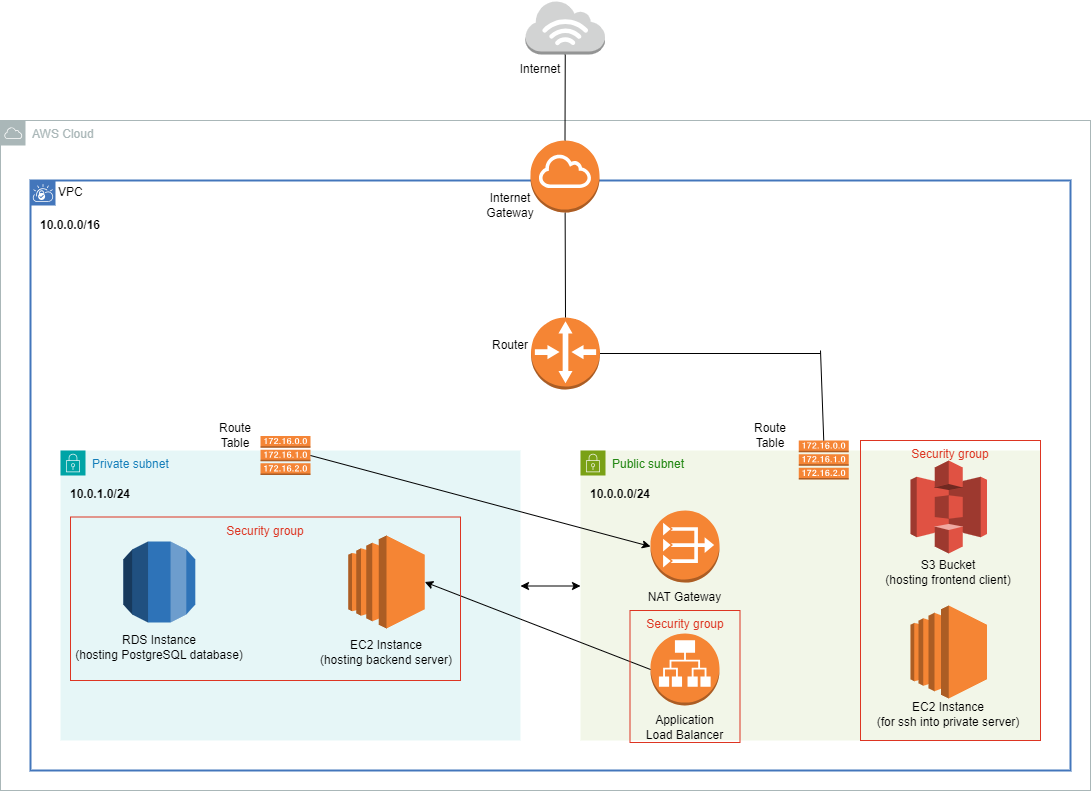

The diagram above was exported from draw.io. Its source (the exported page's mxGraphModel, read from the mxfile embedded in the PNG):
<mxGraphModel dx="2074" dy="1116" grid="1" gridSize="10" guides="1" tooltips="1" connect="1" arrows="1" fold="1" page="1" pageScale="1" pageWidth="1169" pageHeight="827" math="0" shadow="0">
  <root>
    <mxCell id="0" />
    <mxCell id="1" parent="0" />
    <mxCell id="FlStOauhi3CboQzsC3D6-1" value="AWS Cloud" style="sketch=0;outlineConnect=0;gradientColor=none;html=1;whiteSpace=wrap;fontSize=12;fontStyle=0;shape=mxgraph.aws4.group;grIcon=mxgraph.aws4.group_aws_cloud;strokeColor=#AAB7B8;fillColor=none;verticalAlign=top;align=left;spacingLeft=30;fontColor=#AAB7B8;dashed=0;direction=east;movable=0;resizable=0;rotatable=0;deletable=0;editable=0;locked=1;connectable=0;" parent="1" vertex="1">
      <mxGeometry x="40" y="130" width="1090" height="670" as="geometry" />
    </mxCell>
    <mxCell id="FlStOauhi3CboQzsC3D6-2" value="VPC" style="shape=mxgraph.ibm.box;prType=vpc;fontStyle=0;verticalAlign=top;align=left;spacingLeft=32;spacingTop=4;fillColor=none;rounded=0;whiteSpace=wrap;html=1;strokeColor=#4376BB;strokeWidth=2;dashed=0;container=1;spacing=-4;collapsible=0;expand=0;recursiveResize=0;movable=0;resizable=0;rotatable=0;deletable=0;editable=0;locked=1;connectable=0;" parent="1" vertex="1">
      <mxGeometry x="70" y="190" width="1040" height="590" as="geometry" />
    </mxCell>
    <mxCell id="FlStOauhi3CboQzsC3D6-3" value="Private subnet" style="points=[[0,0],[0.25,0],[0.5,0],[0.75,0],[1,0],[1,0.25],[1,0.5],[1,0.75],[1,1],[0.75,1],[0.5,1],[0.25,1],[0,1],[0,0.75],[0,0.5],[0,0.25]];outlineConnect=0;gradientColor=none;html=1;whiteSpace=wrap;fontSize=12;fontStyle=0;container=1;pointerEvents=0;collapsible=0;recursiveResize=0;shape=mxgraph.aws4.group;grIcon=mxgraph.aws4.group_security_group;grStroke=0;strokeColor=#00A4A6;fillColor=#E6F6F7;verticalAlign=top;align=left;spacingLeft=30;fontColor=#147EBA;dashed=0;movable=0;resizable=0;rotatable=0;deletable=0;editable=0;locked=1;connectable=0;" parent="FlStOauhi3CboQzsC3D6-2" vertex="1">
      <mxGeometry x="30" y="270" width="460" height="290" as="geometry" />
    </mxCell>
    <mxCell id="FlStOauhi3CboQzsC3D6-6" value="&lt;b&gt;10.0.1.0/24&lt;/b&gt;" style="text;html=1;strokeColor=none;fillColor=none;align=center;verticalAlign=middle;whiteSpace=wrap;rounded=0;movable=1;resizable=1;rotatable=1;deletable=1;editable=1;locked=0;connectable=1;" parent="FlStOauhi3CboQzsC3D6-3" vertex="1">
      <mxGeometry x="10" y="29" width="60" height="30" as="geometry" />
    </mxCell>
    <mxCell id="FlStOauhi3CboQzsC3D6-4" value="Public subnet" style="points=[[0,0],[0.25,0],[0.5,0],[0.75,0],[1,0],[1,0.25],[1,0.5],[1,0.75],[1,1],[0.75,1],[0.5,1],[0.25,1],[0,1],[0,0.75],[0,0.5],[0,0.25]];outlineConnect=0;gradientColor=none;html=1;whiteSpace=wrap;fontSize=12;fontStyle=0;container=1;pointerEvents=0;collapsible=0;recursiveResize=0;shape=mxgraph.aws4.group;grIcon=mxgraph.aws4.group_security_group;grStroke=0;strokeColor=#7AA116;fillColor=#F2F6E8;verticalAlign=top;align=left;spacingLeft=30;fontColor=#248814;dashed=0;movable=0;resizable=0;rotatable=0;deletable=0;editable=0;locked=1;connectable=0;" parent="FlStOauhi3CboQzsC3D6-2" vertex="1">
      <mxGeometry x="550" y="270" width="460" height="290" as="geometry" />
    </mxCell>
    <mxCell id="FlStOauhi3CboQzsC3D6-5" value="&lt;b&gt;10.0.0.0/16&lt;/b&gt;" style="text;html=1;strokeColor=none;fillColor=none;align=center;verticalAlign=middle;whiteSpace=wrap;rounded=0;movable=1;resizable=1;rotatable=1;deletable=1;editable=1;locked=0;connectable=1;" parent="FlStOauhi3CboQzsC3D6-2" vertex="1">
      <mxGeometry x="10" y="30" width="60" height="30" as="geometry" />
    </mxCell>
    <mxCell id="FlStOauhi3CboQzsC3D6-14" value="" style="outlineConnect=0;dashed=0;verticalLabelPosition=bottom;verticalAlign=top;align=center;html=1;shape=mxgraph.aws3.router;fillColor=#F58534;gradientColor=none;movable=1;resizable=1;rotatable=1;deletable=1;editable=1;locked=0;connectable=1;" parent="FlStOauhi3CboQzsC3D6-2" vertex="1">
      <mxGeometry x="500.5" y="137" width="69" height="72" as="geometry" />
    </mxCell>
    <mxCell id="FlStOauhi3CboQzsC3D6-11" value="Internet Gateway" style="text;html=1;strokeColor=none;fillColor=none;align=center;verticalAlign=middle;whiteSpace=wrap;rounded=0;movable=1;resizable=1;rotatable=1;deletable=1;editable=1;locked=0;connectable=1;" parent="FlStOauhi3CboQzsC3D6-2" vertex="1">
      <mxGeometry x="450" y="10" width="60" height="30" as="geometry" />
    </mxCell>
    <mxCell id="FlStOauhi3CboQzsC3D6-7" value="&lt;b&gt;10.0.0.0/24&lt;/b&gt;" style="text;html=1;strokeColor=none;fillColor=none;align=center;verticalAlign=middle;whiteSpace=wrap;rounded=0;movable=0;resizable=0;rotatable=0;deletable=0;editable=0;locked=1;connectable=0;" parent="FlStOauhi3CboQzsC3D6-2" vertex="1">
      <mxGeometry x="560" y="299" width="60" height="30" as="geometry" />
    </mxCell>
    <mxCell id="FlStOauhi3CboQzsC3D6-13" value="" style="outlineConnect=0;dashed=0;verticalLabelPosition=bottom;verticalAlign=top;align=center;html=1;shape=mxgraph.aws3.route_table;fillColor=#F58536;gradientColor=none;movable=1;resizable=1;rotatable=1;deletable=1;editable=1;locked=0;connectable=1;" parent="FlStOauhi3CboQzsC3D6-2" vertex="1">
      <mxGeometry x="768.25" y="260" width="50" height="39" as="geometry" />
    </mxCell>
    <mxCell id="FlStOauhi3CboQzsC3D6-15" value="" style="endArrow=none;html=1;rounded=0;exitX=0.5;exitY=0;exitDx=0;exitDy=0;exitPerimeter=0;movable=0;resizable=0;rotatable=0;deletable=0;editable=0;locked=1;connectable=0;" parent="1" source="FlStOauhi3CboQzsC3D6-14" target="FlStOauhi3CboQzsC3D6-10" edge="1">
      <mxGeometry width="50" height="50" relative="1" as="geometry">
        <mxPoint x="600" y="200" as="sourcePoint" />
        <mxPoint x="605" y="150" as="targetPoint" />
      </mxGeometry>
    </mxCell>
    <mxCell id="FlStOauhi3CboQzsC3D6-10" value="" style="outlineConnect=0;dashed=0;verticalLabelPosition=bottom;verticalAlign=top;align=center;html=1;shape=mxgraph.aws3.internet_gateway;fillColor=#F58534;gradientColor=none;movable=0;resizable=0;rotatable=0;deletable=0;editable=0;locked=1;connectable=0;" parent="1" vertex="1">
      <mxGeometry x="570" y="150" width="69" height="72" as="geometry" />
    </mxCell>
    <mxCell id="FlStOauhi3CboQzsC3D6-16" value="" style="endArrow=none;html=1;rounded=0;movable=0;resizable=0;rotatable=0;deletable=0;editable=0;locked=1;connectable=0;exitX=1;exitY=0.5;exitDx=0;exitDy=0;exitPerimeter=0;" parent="1" source="FlStOauhi3CboQzsC3D6-14" edge="1">
      <mxGeometry width="50" height="50" relative="1" as="geometry">
        <mxPoint x="639" y="238" as="sourcePoint" />
        <mxPoint x="860" y="363" as="targetPoint" />
      </mxGeometry>
    </mxCell>
    <mxCell id="FlStOauhi3CboQzsC3D6-22" value="" style="endArrow=none;html=1;rounded=0;movable=0;resizable=0;rotatable=0;deletable=0;editable=0;locked=1;connectable=0;exitX=0.5;exitY=0;exitDx=0;exitDy=0;exitPerimeter=0;" parent="1" source="FlStOauhi3CboQzsC3D6-13" edge="1">
      <mxGeometry width="50" height="50" relative="1" as="geometry">
        <mxPoint x="870" y="430" as="sourcePoint" />
        <mxPoint x="860" y="360" as="targetPoint" />
      </mxGeometry>
    </mxCell>
    <mxCell id="FlStOauhi3CboQzsC3D6-23" value="" style="outlineConnect=0;dashed=0;verticalLabelPosition=bottom;verticalAlign=top;align=center;html=1;shape=mxgraph.aws3.internet_3;fillColor=#D2D3D3;gradientColor=none;movable=0;resizable=0;rotatable=0;deletable=0;editable=0;locked=1;connectable=0;" parent="1" vertex="1">
      <mxGeometry x="565" y="10" width="79.5" height="54" as="geometry" />
    </mxCell>
    <mxCell id="FlStOauhi3CboQzsC3D6-24" value="" style="endArrow=none;html=1;rounded=0;movable=0;resizable=0;rotatable=0;deletable=0;editable=0;locked=1;connectable=0;entryX=0.5;entryY=1;entryDx=0;entryDy=0;entryPerimeter=0;exitX=0.5;exitY=0;exitDx=0;exitDy=0;exitPerimeter=0;" parent="1" source="FlStOauhi3CboQzsC3D6-10" target="FlStOauhi3CboQzsC3D6-23" edge="1">
      <mxGeometry width="50" height="50" relative="1" as="geometry">
        <mxPoint x="600" y="150" as="sourcePoint" />
        <mxPoint x="600" y="70" as="targetPoint" />
      </mxGeometry>
    </mxCell>
    <mxCell id="FlStOauhi3CboQzsC3D6-25" value="Internet" style="text;html=1;strokeColor=none;fillColor=none;align=center;verticalAlign=middle;whiteSpace=wrap;rounded=0;movable=0;resizable=0;rotatable=0;deletable=0;editable=0;locked=1;connectable=0;" parent="1" vertex="1">
      <mxGeometry x="550" y="64" width="60" height="30" as="geometry" />
    </mxCell>
    <mxCell id="FlStOauhi3CboQzsC3D6-26" value="" style="outlineConnect=0;dashed=0;verticalLabelPosition=bottom;verticalAlign=top;align=center;html=1;shape=mxgraph.aws3.vpc_nat_gateway;fillColor=#F58534;gradientColor=none;movable=0;resizable=0;rotatable=0;deletable=0;editable=0;locked=1;connectable=0;" parent="1" vertex="1">
      <mxGeometry x="690" y="520" width="69" height="72" as="geometry" />
    </mxCell>
    <mxCell id="FlStOauhi3CboQzsC3D6-27" value="" style="endArrow=classic;startArrow=classic;html=1;rounded=0;" parent="1" edge="1">
      <mxGeometry width="50" height="50" relative="1" as="geometry">
        <mxPoint x="560" y="595.5" as="sourcePoint" />
        <mxPoint x="620" y="595.5" as="targetPoint" />
      </mxGeometry>
    </mxCell>
    <mxCell id="FlStOauhi3CboQzsC3D6-28" value="" style="outlineConnect=0;dashed=0;verticalLabelPosition=bottom;verticalAlign=top;align=center;html=1;shape=mxgraph.aws3.route_table;fillColor=#F58536;gradientColor=none;movable=0;resizable=0;rotatable=0;deletable=0;editable=0;locked=1;connectable=0;" parent="1" vertex="1">
      <mxGeometry x="300" y="445.5" width="50" height="39" as="geometry" />
    </mxCell>
    <mxCell id="FlStOauhi3CboQzsC3D6-29" value="Route Table" style="text;html=1;strokeColor=none;fillColor=none;align=center;verticalAlign=middle;whiteSpace=wrap;rounded=0;movable=0;resizable=0;rotatable=0;deletable=0;editable=0;locked=1;connectable=0;" parent="1" vertex="1">
      <mxGeometry x="250" y="430" width="50" height="30" as="geometry" />
    </mxCell>
    <mxCell id="FlStOauhi3CboQzsC3D6-30" value="NAT Gateway" style="text;html=1;strokeColor=none;fillColor=none;align=center;verticalAlign=middle;whiteSpace=wrap;rounded=0;movable=0;resizable=0;rotatable=0;deletable=0;editable=0;locked=1;connectable=0;" parent="1" vertex="1">
      <mxGeometry x="684.25" y="592" width="80.5" height="30" as="geometry" />
    </mxCell>
    <mxCell id="FlStOauhi3CboQzsC3D6-31" value="" style="endArrow=classic;html=1;rounded=0;exitX=1;exitY=0.5;exitDx=0;exitDy=0;exitPerimeter=0;movable=0;resizable=0;rotatable=0;deletable=0;editable=0;locked=1;connectable=0;entryX=0;entryY=0.5;entryDx=0;entryDy=0;entryPerimeter=0;" parent="1" source="FlStOauhi3CboQzsC3D6-28" edge="1" target="FlStOauhi3CboQzsC3D6-26">
      <mxGeometry width="50" height="50" relative="1" as="geometry">
        <mxPoint x="380" y="464" as="sourcePoint" />
        <mxPoint x="660" y="600" as="targetPoint" />
      </mxGeometry>
    </mxCell>
    <mxCell id="FlStOauhi3CboQzsC3D6-32" value="" style="outlineConnect=0;dashed=0;verticalLabelPosition=bottom;verticalAlign=top;align=center;html=1;shape=mxgraph.aws3.ec2;fillColor=#F58534;gradientColor=none;movable=0;resizable=0;rotatable=0;deletable=0;editable=0;locked=1;connectable=0;" parent="1" vertex="1">
      <mxGeometry x="387.75" y="545" width="76.5" height="93" as="geometry" />
    </mxCell>
    <mxCell id="FlStOauhi3CboQzsC3D6-33" value="EC2 Instance&lt;br&gt;(hosting backend server)" style="text;html=1;strokeColor=none;fillColor=none;align=center;verticalAlign=middle;whiteSpace=wrap;rounded=0;movable=0;resizable=0;rotatable=0;deletable=0;editable=0;locked=1;connectable=0;" parent="1" vertex="1">
      <mxGeometry x="357.19" y="643" width="137.62" height="37" as="geometry" />
    </mxCell>
    <mxCell id="3yqZWExn_pKkG6vzCkNp-1" value="" style="outlineConnect=0;dashed=0;verticalLabelPosition=bottom;verticalAlign=top;align=center;html=1;shape=mxgraph.aws3.rds;fillColor=#2E73B8;gradientColor=none;movable=0;resizable=0;rotatable=0;deletable=0;editable=0;locked=1;connectable=0;" vertex="1" parent="1">
      <mxGeometry x="162.81" y="551" width="72" height="81" as="geometry" />
    </mxCell>
    <mxCell id="3yqZWExn_pKkG6vzCkNp-2" value="RDS Instance &lt;br&gt;(hosting PostgreSQL database)" style="text;html=1;strokeColor=none;fillColor=none;align=center;verticalAlign=middle;whiteSpace=wrap;rounded=0;movable=0;resizable=0;rotatable=0;deletable=0;editable=0;locked=1;connectable=0;" vertex="1" parent="1">
      <mxGeometry x="111.81" y="638" width="174" height="37" as="geometry" />
    </mxCell>
    <mxCell id="3yqZWExn_pKkG6vzCkNp-3" value="" style="outlineConnect=0;dashed=0;verticalLabelPosition=bottom;verticalAlign=top;align=center;html=1;shape=mxgraph.aws3.application_load_balancer;fillColor=#F58534;gradientColor=none;movable=1;resizable=1;rotatable=1;deletable=1;editable=1;locked=0;connectable=1;" vertex="1" parent="1">
      <mxGeometry x="690" y="643" width="69" height="72" as="geometry" />
    </mxCell>
    <mxCell id="3yqZWExn_pKkG6vzCkNp-4" value="Application Load Balancer" style="text;html=1;strokeColor=none;fillColor=none;align=center;verticalAlign=middle;whiteSpace=wrap;rounded=0;movable=1;resizable=1;rotatable=1;deletable=1;editable=1;locked=0;connectable=1;" vertex="1" parent="1">
      <mxGeometry x="684.25" y="722" width="80.5" height="30" as="geometry" />
    </mxCell>
    <mxCell id="3yqZWExn_pKkG6vzCkNp-5" value="" style="endArrow=classic;html=1;rounded=0;exitX=0;exitY=0.5;exitDx=0;exitDy=0;exitPerimeter=0;movable=1;resizable=1;rotatable=1;deletable=1;editable=1;locked=0;connectable=1;entryX=1;entryY=0.5;entryDx=0;entryDy=0;entryPerimeter=0;" edge="1" parent="1" source="3yqZWExn_pKkG6vzCkNp-3" target="FlStOauhi3CboQzsC3D6-32">
      <mxGeometry width="50" height="50" relative="1" as="geometry">
        <mxPoint x="344.25" y="675" as="sourcePoint" />
        <mxPoint x="684.25" y="766" as="targetPoint" />
      </mxGeometry>
    </mxCell>
    <mxCell id="3yqZWExn_pKkG6vzCkNp-6" value="EC2 Instance&lt;br&gt;(for ssh into private server)" style="text;html=1;strokeColor=none;fillColor=none;align=center;verticalAlign=middle;whiteSpace=wrap;rounded=0;movable=1;resizable=1;rotatable=1;deletable=1;editable=1;locked=0;connectable=1;" vertex="1" parent="1">
      <mxGeometry x="913.25" y="705" width="150" height="37" as="geometry" />
    </mxCell>
    <mxCell id="3yqZWExn_pKkG6vzCkNp-7" value="" style="outlineConnect=0;dashed=0;verticalLabelPosition=bottom;verticalAlign=top;align=center;html=1;shape=mxgraph.aws3.ec2;fillColor=#F58534;gradientColor=none;movable=1;resizable=1;rotatable=1;deletable=1;editable=1;locked=0;connectable=1;" vertex="1" parent="1">
      <mxGeometry x="950" y="615" width="76.5" height="93" as="geometry" />
    </mxCell>
    <mxCell id="3yqZWExn_pKkG6vzCkNp-8" value="" style="outlineConnect=0;dashed=0;verticalLabelPosition=bottom;verticalAlign=top;align=center;html=1;shape=mxgraph.aws3.s3;fillColor=#E05243;gradientColor=none;movable=1;resizable=1;rotatable=1;deletable=1;editable=1;locked=0;connectable=1;" vertex="1" parent="1">
      <mxGeometry x="950" y="470" width="76.5" height="93" as="geometry" />
    </mxCell>
    <mxCell id="3yqZWExn_pKkG6vzCkNp-9" value="S3 Bucket&lt;br&gt;(hosting frontend client)" style="text;html=1;strokeColor=none;fillColor=none;align=center;verticalAlign=middle;whiteSpace=wrap;rounded=0;movable=1;resizable=1;rotatable=1;deletable=1;editable=1;locked=0;connectable=1;" vertex="1" parent="1">
      <mxGeometry x="913.25" y="563" width="150" height="37" as="geometry" />
    </mxCell>
    <mxCell id="3yqZWExn_pKkG6vzCkNp-16" value="Router" style="text;html=1;strokeColor=none;fillColor=none;align=center;verticalAlign=middle;whiteSpace=wrap;rounded=0;movable=0;resizable=0;rotatable=0;deletable=0;editable=0;locked=1;connectable=0;" vertex="1" parent="1">
      <mxGeometry x="520" y="340" width="60" height="30" as="geometry" />
    </mxCell>
    <mxCell id="3yqZWExn_pKkG6vzCkNp-21" value="Security group" style="fillColor=none;strokeColor=#DD3522;verticalAlign=top;fontStyle=0;fontColor=#DD3522;whiteSpace=wrap;html=1;movable=0;resizable=0;rotatable=0;deletable=0;editable=0;locked=1;connectable=0;" vertex="1" parent="1">
      <mxGeometry x="110" y="526.5" width="390" height="163.5" as="geometry" />
    </mxCell>
    <mxCell id="3yqZWExn_pKkG6vzCkNp-22" value="Security group" style="fillColor=none;strokeColor=#DD3522;verticalAlign=top;fontStyle=0;fontColor=#DD3522;whiteSpace=wrap;html=1;movable=0;resizable=0;rotatable=0;deletable=0;editable=0;locked=1;connectable=0;" vertex="1" parent="1">
      <mxGeometry x="669.5" y="620" width="110" height="132" as="geometry" />
    </mxCell>
    <mxCell id="3yqZWExn_pKkG6vzCkNp-23" value="Security group" style="fillColor=none;strokeColor=#DD3522;verticalAlign=top;fontStyle=0;fontColor=#DD3522;whiteSpace=wrap;html=1;movable=0;resizable=0;rotatable=0;deletable=0;editable=0;locked=1;connectable=0;" vertex="1" parent="1">
      <mxGeometry x="900" y="450" width="180" height="300" as="geometry" />
    </mxCell>
    <mxCell id="3yqZWExn_pKkG6vzCkNp-24" value="Route Table" style="text;html=1;strokeColor=none;fillColor=none;align=center;verticalAlign=middle;whiteSpace=wrap;rounded=0;movable=0;resizable=0;rotatable=0;deletable=0;editable=0;locked=1;connectable=0;" vertex="1" parent="1">
      <mxGeometry x="779.5" y="430" width="60" height="30" as="geometry" />
    </mxCell>
  </root>
</mxGraphModel>